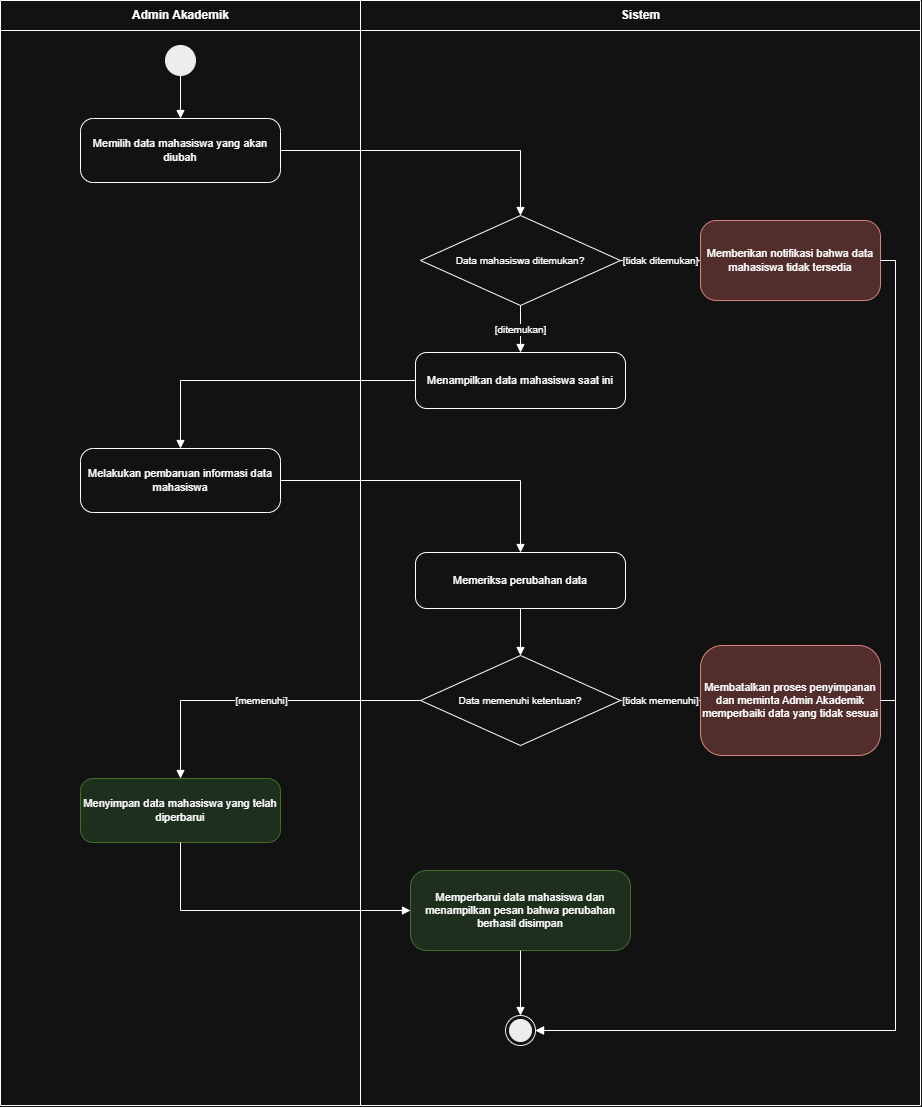

The diagram above was exported from draw.io. Its source (the exported page's mxGraphModel, read from the mxfile embedded in the PNG):
<mxGraphModel dx="2102" dy="1145" grid="1" gridSize="10" guides="1" tooltips="1" connect="1" arrows="1" fold="1" page="1" pageScale="1" pageWidth="960" pageHeight="1105" math="0" shadow="0">
  <root>
    <mxCell id="0" />
    <mxCell id="1" parent="0" />
    <mxCell id="2" parent="1" style="swimlane;horizontal=1;startSize=30;fontStyle=1;fontSize=12;fillColor=none;collapsible=0;html=1;" value="Admin Akademik" vertex="1">
      <mxGeometry height="1105" width="360" as="geometry" />
    </mxCell>
    <mxCell id="3" parent="1" style="swimlane;horizontal=1;startSize=30;fontStyle=1;fontSize=12;fillColor=none;collapsible=0;html=1;" value="Sistem" vertex="1">
      <mxGeometry height="1105" width="560" x="360" as="geometry" />
    </mxCell>
    <mxCell id="4" parent="1" style="ellipse;fillColor=#000000;strokeColor=#000000;html=1;" value="" vertex="1">
      <mxGeometry height="30" width="30" x="165" y="45" as="geometry" />
    </mxCell>
    <mxCell id="5" parent="1" style="rounded=1;arcSize=20;whiteSpace=wrap;html=1;fontSize=11;" value="Memilih data mahasiswa yang akan diubah" vertex="1">
      <mxGeometry height="64" width="200" x="80" y="118" as="geometry" />
    </mxCell>
    <mxCell id="6" parent="1" style="rhombus;whiteSpace=wrap;html=1;fontSize=10;" value="Data mahasiswa ditemukan?" vertex="1">
      <mxGeometry height="90" width="200" x="420" y="215" as="geometry" />
    </mxCell>
    <mxCell id="7" parent="1" style="rounded=1;arcSize=20;whiteSpace=wrap;html=1;fontSize=11;fillColor=#f8cecc;strokeColor=#b85450;" value="Memberikan notifikasi bahwa data mahasiswa tidak tersedia" vertex="1">
      <mxGeometry height="80" width="180" x="700" y="220" as="geometry" />
    </mxCell>
    <mxCell id="8" parent="1" style="rounded=1;arcSize=20;whiteSpace=wrap;html=1;fontSize=11;" value="Menampilkan data mahasiswa saat ini" vertex="1">
      <mxGeometry height="56" width="210" x="415" y="352" as="geometry" />
    </mxCell>
    <mxCell id="9" parent="1" style="rounded=1;arcSize=20;whiteSpace=wrap;html=1;fontSize=11;" value="Melakukan pembaruan informasi data mahasiswa" vertex="1">
      <mxGeometry height="64" width="200" x="80" y="448" as="geometry" />
    </mxCell>
    <mxCell id="10" parent="1" style="rounded=1;arcSize=20;whiteSpace=wrap;html=1;fontSize=11;" value="Memeriksa perubahan data" vertex="1">
      <mxGeometry height="56" width="210" x="415" y="552" as="geometry" />
    </mxCell>
    <mxCell id="11" parent="1" style="rhombus;whiteSpace=wrap;html=1;fontSize=10;" value="Data memenuhi ketentuan?" vertex="1">
      <mxGeometry height="90" width="200" x="420" y="655" as="geometry" />
    </mxCell>
    <mxCell id="12" parent="1" style="rounded=1;arcSize=20;whiteSpace=wrap;html=1;fontSize=11;fillColor=#d5e8d4;strokeColor=#82b366;" value="Menyimpan data mahasiswa yang telah diperbarui" vertex="1">
      <mxGeometry height="64" width="200" x="80" y="778" as="geometry" />
    </mxCell>
    <mxCell id="13" parent="1" style="rounded=1;arcSize=20;whiteSpace=wrap;html=1;fontSize=11;fillColor=#f8cecc;strokeColor=#b85450;" value="Membatalkan proses penyimpanan dan meminta Admin Akademik memperbaiki data yang tidak sesuai" vertex="1">
      <mxGeometry height="110" width="180" x="700" y="645" as="geometry" />
    </mxCell>
    <mxCell id="14" parent="1" style="rounded=1;arcSize=20;whiteSpace=wrap;html=1;fontSize=11;fillColor=#d5e8d4;strokeColor=#82b366;" value="Memperbarui data mahasiswa dan menampilkan pesan bahwa perubahan berhasil disimpan" vertex="1">
      <mxGeometry height="80" width="220" x="410" y="870" as="geometry" />
    </mxCell>
    <mxCell id="15" parent="1" style="ellipse;shape=endState;fillColor=#000000;strokeColor=#000000;html=1;" value="" vertex="1">
      <mxGeometry height="30" width="30" x="505" y="1015" as="geometry" />
    </mxCell>
    <mxCell id="16" edge="1" parent="1" source="4" style="edgeStyle=orthogonalEdgeStyle;rounded=0;html=1;endArrow=block;endFill=1;fontSize=10;jumpStyle=arc;jumpSize=8;labelBackgroundColor=#ffffff;exitX=0.5;exitY=1;exitDx=0;exitDy=0;entryX=0.5;entryY=0;entryDx=0;entryDy=0;" target="5" value="">
      <mxGeometry relative="1" as="geometry" />
    </mxCell>
    <mxCell id="17" edge="1" parent="1" source="5" style="edgeStyle=orthogonalEdgeStyle;rounded=0;html=1;endArrow=block;endFill=1;fontSize=10;jumpStyle=arc;jumpSize=8;labelBackgroundColor=#ffffff;exitX=1;exitY=0.5;exitDx=0;exitDy=0;entryX=0.5;entryY=0;entryDx=0;entryDy=0;" target="6" value="">
      <mxGeometry relative="1" as="geometry">
        <Array as="points">
          <mxPoint x="520" y="150" />
        </Array>
      </mxGeometry>
    </mxCell>
    <mxCell id="18" edge="1" parent="1" source="6" style="edgeStyle=orthogonalEdgeStyle;rounded=0;html=1;endArrow=block;endFill=1;fontSize=10;jumpStyle=arc;jumpSize=8;labelBackgroundColor=#ffffff;exitX=1;exitY=0.5;exitDx=0;exitDy=0;entryX=0;entryY=0.5;entryDx=0;entryDy=0;" target="7" value="[tidak ditemukan]">
      <mxGeometry relative="1" as="geometry" />
    </mxCell>
    <mxCell id="19" edge="1" parent="1" source="6" style="edgeStyle=orthogonalEdgeStyle;rounded=0;html=1;endArrow=block;endFill=1;fontSize=10;jumpStyle=arc;jumpSize=8;labelBackgroundColor=#ffffff;exitX=0.5;exitY=1;exitDx=0;exitDy=0;entryX=0.5;entryY=0;entryDx=0;entryDy=0;" target="8" value="[ditemukan]">
      <mxGeometry relative="1" as="geometry" />
    </mxCell>
    <mxCell id="20" edge="1" parent="1" source="8" style="edgeStyle=orthogonalEdgeStyle;rounded=0;html=1;endArrow=block;endFill=1;fontSize=10;jumpStyle=arc;jumpSize=8;labelBackgroundColor=#ffffff;exitX=0;exitY=0.5;exitDx=0;exitDy=0;entryX=0.5;entryY=0;entryDx=0;entryDy=0;" target="9" value="">
      <mxGeometry relative="1" as="geometry">
        <Array as="points">
          <mxPoint x="180" y="380" />
        </Array>
      </mxGeometry>
    </mxCell>
    <mxCell id="21" edge="1" parent="1" source="9" style="edgeStyle=orthogonalEdgeStyle;rounded=0;html=1;endArrow=block;endFill=1;fontSize=10;jumpStyle=arc;jumpSize=8;labelBackgroundColor=#ffffff;exitX=1;exitY=0.5;exitDx=0;exitDy=0;entryX=0.5;entryY=0;entryDx=0;entryDy=0;" target="10" value="">
      <mxGeometry relative="1" as="geometry">
        <Array as="points">
          <mxPoint x="520" y="480" />
        </Array>
      </mxGeometry>
    </mxCell>
    <mxCell id="22" edge="1" parent="1" source="10" style="edgeStyle=orthogonalEdgeStyle;rounded=0;html=1;endArrow=block;endFill=1;fontSize=10;jumpStyle=arc;jumpSize=8;labelBackgroundColor=#ffffff;exitX=0.5;exitY=1;exitDx=0;exitDy=0;entryX=0.5;entryY=0;entryDx=0;entryDy=0;" target="11" value="">
      <mxGeometry relative="1" as="geometry" />
    </mxCell>
    <mxCell id="23" edge="1" parent="1" source="11" style="edgeStyle=orthogonalEdgeStyle;rounded=0;html=1;endArrow=block;endFill=1;fontSize=10;jumpStyle=arc;jumpSize=8;labelBackgroundColor=#ffffff;exitX=0;exitY=0.5;exitDx=0;exitDy=0;entryX=0.5;entryY=0;entryDx=0;entryDy=0;" target="12" value="[memenuhi]">
      <mxGeometry relative="1" as="geometry">
        <Array as="points">
          <mxPoint x="180" y="700" />
        </Array>
      </mxGeometry>
    </mxCell>
    <mxCell id="24" edge="1" parent="1" source="11" style="edgeStyle=orthogonalEdgeStyle;rounded=0;html=1;endArrow=block;endFill=1;fontSize=10;jumpStyle=arc;jumpSize=8;labelBackgroundColor=#ffffff;exitX=1;exitY=0.5;exitDx=0;exitDy=0;entryX=0;entryY=0.5;entryDx=0;entryDy=0;" target="13" value="[tidak memenuhi]">
      <mxGeometry relative="1" as="geometry" />
    </mxCell>
    <mxCell id="25" edge="1" parent="1" source="12" style="edgeStyle=orthogonalEdgeStyle;rounded=0;html=1;endArrow=block;endFill=1;fontSize=10;jumpStyle=arc;jumpSize=8;labelBackgroundColor=#ffffff;exitX=0.5;exitY=1;exitDx=0;exitDy=0;entryX=0;entryY=0.5;entryDx=0;entryDy=0;" target="14" value="">
      <mxGeometry relative="1" as="geometry">
        <Array as="points">
          <mxPoint x="180" y="910" />
        </Array>
      </mxGeometry>
    </mxCell>
    <mxCell id="26" edge="1" parent="1" source="14" style="edgeStyle=orthogonalEdgeStyle;rounded=0;html=1;endArrow=block;endFill=1;fontSize=10;jumpStyle=arc;jumpSize=8;labelBackgroundColor=#ffffff;exitX=0.5;exitY=1;exitDx=0;exitDy=0;entryX=0.5;entryY=0;entryDx=0;entryDy=0;" target="15" value="">
      <mxGeometry relative="1" as="geometry" />
    </mxCell>
    <mxCell id="27" edge="1" parent="1" source="7" style="edgeStyle=orthogonalEdgeStyle;rounded=0;html=1;endArrow=block;endFill=1;fontSize=10;jumpStyle=arc;jumpSize=8;labelBackgroundColor=#ffffff;exitX=1;exitY=0.5;exitDx=0;exitDy=0;entryX=1;entryY=0.5;entryDx=0;entryDy=0;" target="15" value="">
      <mxGeometry relative="1" as="geometry">
        <Array as="points">
          <mxPoint x="895" y="260" />
          <mxPoint x="895" y="1030" />
        </Array>
      </mxGeometry>
    </mxCell>
    <mxCell id="28" edge="1" parent="1" source="13" style="edgeStyle=orthogonalEdgeStyle;rounded=0;html=1;endArrow=block;endFill=1;fontSize=10;jumpStyle=arc;jumpSize=8;labelBackgroundColor=#ffffff;exitX=1;exitY=0.5;exitDx=0;exitDy=0;entryX=1;entryY=0.5;entryDx=0;entryDy=0;" target="15" value="">
      <mxGeometry relative="1" as="geometry">
        <Array as="points">
          <mxPoint x="895" y="700" />
          <mxPoint x="895" y="1030" />
        </Array>
      </mxGeometry>
    </mxCell>
  </root>
</mxGraphModel>